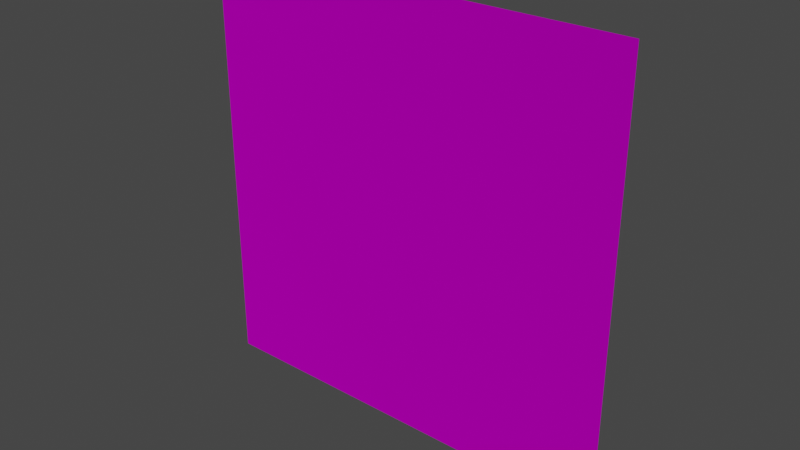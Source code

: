 # Source: poster2.blend  (saved by Blender 3.6.13; exported with 4.5.12 LTS)
import bpy
from mathutils import Matrix  # noqa: F401  (used for matrix-valued properties, if any)

bpy.ops.wm.read_factory_settings(use_empty=True)
scene = bpy.context.scene
scene.name = 'Scene'

# ---- collections
col_collection = bpy.data.collections.new('Collection'); scene.collection.children.link(col_collection)

# ---- images (referenced by path relative to the original .blend; pixels are not part of the script)
import os
ASSET_DIR = os.environ.get("B2B_ASSET_DIR", "")  # directory of the original .blend (textures are referenced by path, not embedded)
HERE = os.path.dirname(os.path.abspath(__file__))  # packed textures are extracted next to this script under _unpacked/

def load_image(name, relpath, width, height, colorspace="sRGB"):
    """Load a texture the original file referenced (path relative to the .blend, or extracted next to this script)."""
    p = next((c for c in (os.path.join(HERE, relpath), os.path.join(ASSET_DIR, relpath)) if relpath and os.path.exists(c)), "")
    if p:
        img = bpy.data.images.load(p, check_existing=True)
        img.name = name
    else:  # same state as the original file: an image datablock whose file is absent (Cycles renders it pink)
        img = bpy.data.images.new(name, width, height)
        img.source = "FILE"
        img.filepath = "//" + (relpath or name)
    img.colorspace_settings.name = colorspace
    return img
img_aufbau_principle_en_svg_png = load_image('Aufbau_Principle-en.svg.png', 'Aufbau_Principle-en.svg.png', 1024, 1024, 'sRGB')

# ---- materials (node trees are filled in below, after node groups)
mat_material_001 = bpy.data.materials.new('Material.001')
mat_material_001.use_transparent_shadow = False

# ---- material node trees
mat_material_001.use_nodes = True; mat_material_001.node_tree.nodes.clear()
_N = mat_material_001.node_tree.nodes; _L = mat_material_001.node_tree.links
n0 = _N.new('ShaderNodeBsdfPrincipled'); n0.name = 'Principled BSDF'; n0.location = (10, 300)
n0.distribution = 'GGX'
n0.subsurface_method = 'RANDOM_WALK_SKIN'
n0.inputs[1].default_value = 0.7955
n0.inputs[2].default_value = 1.0
n0.inputs[3].default_value = 1.45
n0.inputs[13].default_value = 0.0
n0.inputs[27].default_value = (0.0, 0.0, 0.0, 1.0)
n0.inputs[28].default_value = 1.0
n1 = _N.new('ShaderNodeOutputMaterial'); n1.name = 'Material Output'; n1.location = (300, 300)
n2 = _N.new('ShaderNodeTexImage'); n2.name = 'Image Texture'; n2.location = (-311, 193)
n2.image = img_aufbau_principle_en_svg_png
_L.new(n0.outputs[0], n1.inputs[0])
_L.new(n2.outputs[0], n0.inputs[0])
n1.is_active_output = True

# ---- world
world_world = bpy.data.worlds.new('World'); scene.world = world_world
world_world.use_nodes = True; world_world.node_tree.nodes.clear()
_N = world_world.node_tree.nodes; _L = world_world.node_tree.links
n0 = _N.new('ShaderNodeOutputWorld'); n0.name = 'World Output'; n0.location = (300, 300)
n1 = _N.new('ShaderNodeBackground'); n1.name = 'Background'; n1.location = (10, 300)
n1.inputs[0].default_value = (0.05088, 0.05088, 0.05088, 1.0)
_L.new(n1.outputs[0], n0.inputs[0])
n0.is_active_output = True
world_world.color = (0.05088, 0.05088, 0.05088)
world_world.use_sun_shadow = False
world_world.sun_shadow_jitter_overblur = 0.0

# ---- meshes
me_plane = bpy.data.meshes.new('Plane')
me_plane.from_pydata([(-1.0, -1.0, 0.0), (1.0, -1.0, 0.0), (-1.0, 1.0, 0.0), (1.0, 1.0, 0.0)], [], [(0, 1, 3, 2)])
_uv = me_plane.uv_layers.new(name='UVMap')
_uv.uv.foreach_set('vector', [0.0, 0.0, 1.0, 0.0, 1.0, 1.0, 0.0, 1.0])
me_plane.materials.append(mat_material_001)
me_plane.update()

# ---- objects
ob_plane = bpy.data.objects.new('Plane', me_plane)

# ---- transforms, parenting, visibility, modifiers, constraints
ob_plane.location = (0.0, 0.0, 0.0)
ob_plane.rotation_euler = (1.571, -0.0, 0.0)

# ---- collection membership
col_collection.objects.link(ob_plane)

# ---- scene / render settings (as saved in the file)
scene.frame_start = 1; scene.frame_end = 250; scene.frame_set(1)
scene.render.engine = 'BLENDER_EEVEE_NEXT'
scene.cycles.sampling_pattern = 'TABULATED_SOBOL'
scene.view_settings.view_transform = 'Filmic'
bpy.context.view_layer.update()

# ---- added for rendering (the .blend has no active camera and no usable light): camera, sun
cam_auto = bpy.data.cameras.new('AutoCamera')
cam_auto.lens = 50.0
cam_auto.sensor_width = 36.0
cam_auto.clip_end = 1000.0
ob_auto_camera = bpy.data.objects.new('AutoCamera', cam_auto)
scene.collection.objects.link(ob_auto_camera)
ob_auto_camera.location = (2.61693, -3.14032, 2.09354)
ob_auto_camera.rotation_euler = (1.09748, -7.21219e-08, 0.694738)
scene.camera = ob_auto_camera
light_auto_sun = bpy.data.lights.new('AutoSun', 'SUN')
light_auto_sun.energy = 3.0
light_auto_sun.angle = 0.0523599
ob_auto_sun = bpy.data.objects.new('AutoSun', light_auto_sun)
scene.collection.objects.link(ob_auto_sun)
ob_auto_sun.rotation_euler = (0.872665, 0.174533, 0.523599)
bpy.context.view_layer.update()
